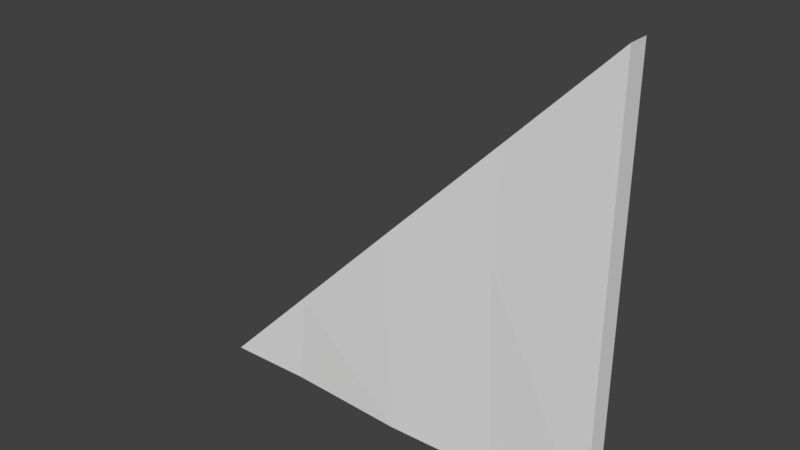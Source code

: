 # Source: halfFloor.blend  (saved by Blender 2.79.0; exported with 4.5.12 LTS)
import bpy
from mathutils import Matrix  # noqa: F401  (used for matrix-valued properties, if any)

bpy.ops.wm.read_factory_settings(use_empty=True)
scene = bpy.context.scene
scene.name = 'Scene'

# ---- collections
col_collection_1 = bpy.data.collections.new('Collection 1'); scene.collection.children.link(col_collection_1)

# ---- world
world_world = bpy.data.worlds.new('World'); scene.world = world_world
world_world.color = (0.05088, 0.05088, 0.05088)
world_world.use_sun_shadow = False
world_world.sun_shadow_jitter_overblur = 0.0
world_world.cycles.sampling_method = 'MANUAL'

# ---- meshes
me_cube_001 = bpy.data.meshes.new('Cube.001')
me_cube_001.from_pydata([(0.5, 0.025, 0.5), (0.5, -0.025, 0.5), (-0.5, 0.025, -0.5), (-0.5, -0.025, -0.5), (0.5, 0.025, -0.5), (0.5, -0.025, -0.5), (0.5, 0.025, 0.0), (0.5, -0.025, 0.0), (0.266, 0.02012, -0.5), (2.384e-07, 0.03, -0.5), (-0.2908, 0.02, -0.5), (-0.2908, -0.02, -0.5), (2.384e-07, -0.03, -0.5), (0.266, -0.02012, -0.5), (0.25, -0.025, 0.0), (0.25, 0.025, 0.0), (-8.076e-06, 0.025, 0.0), (-0.2721, -0.02229, -0.2714), (-0.01212, 0.02512, -0.01196), (-0.01213, -0.02512, -0.01165), (0.2583, -0.02248, 0.2585), (-0.0004628, -0.025, 0.0), (-0.2725, 0.02224, -0.2763), (0.2581, 0.02251, 0.2548)], [], [(0, 1, 7, 6), (1, 20, 14, 7), (8, 4, 5, 13), (11, 17, 3), (8, 15, 6, 4), (4, 6, 7, 5), (10, 22, 18, 9), (9, 18, 16, 15, 8), (5, 7, 14, 13), (13, 14, 21, 19, 12), (12, 19, 17, 11), (2, 10, 11, 3), (10, 9, 12, 11), (9, 8, 13, 12), (22, 10, 2), (20, 21, 14), (23, 0, 6, 15), (16, 23, 15), (0, 23, 20, 1), (20, 23, 16, 21), (22, 17, 19, 18), (2, 3, 17, 22), (21, 16, 18, 19)])
_uv = me_cube_001.uv_layers.new(name='UVMap')
_uv.uv.foreach_set('vector', [0.0, 0.0, 1.0, 0.0, 1.0, 1.0, 0.0, 1.0, 0.0, 0.0, 1.0, 0.483, 1.0, 1.0, 0.0, 1.0, 0.0, 0.0, 0.0, 1.0, 1.0, 1.0, 1.0, 0.0, 0.0, 0.0, 0.0, 0.4571, 1.0, 0.0, 0.0, 0.0, 0.0, 1.0, 1.0, 1.0, 1.0, 0.0, 0.0, 0.0, 0.0, 1.0, 1.0, 1.0, 1.0, 0.0, 0.0, 0.0, 0.0, 0.4475, 1.0, 0.9761, 1.0, 0.0, 0.0, 0.0, 0.0, 0.9761, 0.04728, 1.0, 1.0, 1.0, 1.0, 0.0, 0.0, 0.0, 0.0, 1.0, 1.0, 1.0, 1.0, 0.0, 0.0, 0.0, 0.0, 1.0, 0.9544, 1.0, 1.0, 0.9767, 1.0, 0.0, 0.0, 0.0, 0.0, 0.9767, 1.0, 0.4571, 1.0, 0.0, 0.0, 0.0, 0.0, 1.0, 1.0, 1.0, 1.0, 0.0, 0.0, 0.0, 0.0, 1.0, 1.0, 1.0, 1.0, 0.0, 0.0, 0.0, 0.0, 1.0, 1.0, 1.0, 1.0, 0.0, 1.0, 0.4475, 1.0, 0.0, 0.0, 0.0, 0.0, 0.483, 0.9544, 1.0, 0.0, 1.0, 0.0, 0.4904, 1.0, 0.0, 1.0, 1.0, 0.0, 1.0, 0.04728, 1.0, 1.0, 0.4904, 1.0, 1.0, 1.0, 0.0, 0.0, 0.4904, 1.0, 0.483, 0.0, 0.0, 1.0, 0.483, 0.0, 0.4904, 0.04728, 1.0, 0.9544, 1.0, 0.0, 0.4475, 1.0, 0.4571, 0.0, 0.9767, 1.0, 0.9761, 0.0, 0.0, 1.0, 0.0, 1.0, 0.4571, 1.0, 0.4475, 0.9544, 1.0, 0.04728, 1.0, 0.0, 0.9761, 0.0, 0.9767])
me_cube_001.use_remesh_preserve_volume = False
me_cube_001.use_remesh_preserve_attributes = False
me_cube_001.use_mirror_vertex_groups = False
me_cube_001.update()

# ---- objects
ob_halffloor = bpy.data.objects.new('HalfFloor', me_cube_001)

# ---- transforms, parenting, visibility, modifiers, constraints
ob_halffloor.location = (0.0, 0.0, 0.0)
ob_halffloor.lineart.crease_threshold = 0.0

# ---- collection membership
col_collection_1.objects.link(ob_halffloor)

# ---- scene / render settings (as saved in the file)
scene.frame_start = 1; scene.frame_end = 250; scene.frame_set(0)
scene.render.engine = 'BLENDER_EEVEE_NEXT'
scene.render.resolution_percentage = 50
scene.render.dither_intensity = 0.0
scene.cycles.use_denoising = False
scene.cycles.samples = 128
scene.cycles.sampling_pattern = 'TABULATED_SOBOL'
scene.cycles.light_sampling_threshold = 0.0
scene.cycles.use_adaptive_sampling = False
scene.cycles.use_light_tree = False
scene.cycles.blur_glossy = 0.0
scene.cycles.sample_clamp_indirect = 0.0
scene.view_settings.view_transform = 'Standard'
bpy.context.view_layer.update()

# ---- added for rendering (the .blend has no active camera and no usable light): camera, sun
cam_auto = bpy.data.cameras.new('AutoCamera')
cam_auto.lens = 50.0
cam_auto.sensor_width = 36.0
cam_auto.clip_end = 1000.0
ob_auto_camera = bpy.data.objects.new('AutoCamera', cam_auto)
scene.collection.objects.link(ob_auto_camera)
ob_auto_camera.location = (1.30964, -1.57157, 1.04771)
ob_auto_camera.rotation_euler = (1.09748, -7.21219e-08, 0.694738)
scene.camera = ob_auto_camera
light_auto_sun = bpy.data.lights.new('AutoSun', 'SUN')
light_auto_sun.energy = 3.0
light_auto_sun.angle = 0.0523599
ob_auto_sun = bpy.data.objects.new('AutoSun', light_auto_sun)
scene.collection.objects.link(ob_auto_sun)
ob_auto_sun.rotation_euler = (0.872665, 0.174533, 0.523599)
bpy.context.view_layer.update()
